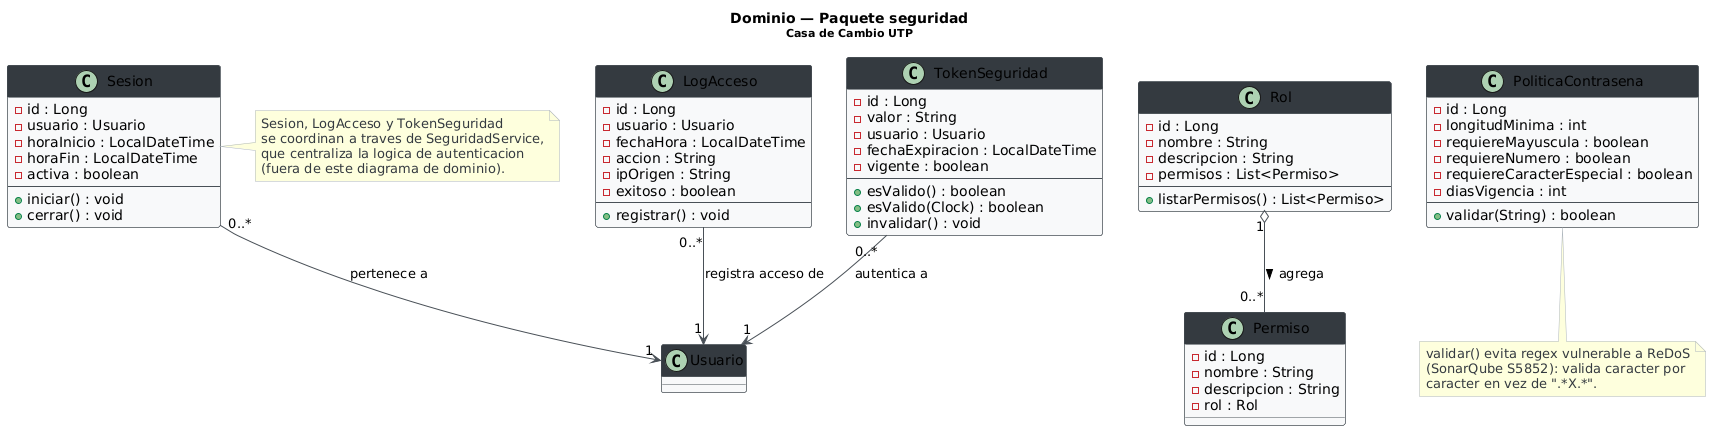

The diagram above was rendered by PlantUML. Its source (embedded in the PNG):
@startuml Dominio_Seguridad
skinparam backgroundColor white
skinparam classBackgroundColor #F8F9FA
skinparam classBorderColor #495057
skinparam classHeaderBackgroundColor #343A40
skinparam classHeaderFontColor white
skinparam arrowColor #495057
skinparam noteFontColor #343A40
skinparam noteBorderColor #ADB5BD
skinparam shadowing false

title Dominio — Paquete seguridad\n<size:11>Casa de Cambio UTP</size>

class Rol {
    - id : Long
    - nombre : String
    - descripcion : String
    - permisos : List<Permiso>
    --
    + listarPermisos() : List<Permiso>
}

class Permiso {
    - id : Long
    - nombre : String
    - descripcion : String
    - rol : Rol
}

class Sesion {
    - id : Long
    - usuario : Usuario
    - horaInicio : LocalDateTime
    - horaFin : LocalDateTime
    - activa : boolean
    --
    + iniciar() : void
    + cerrar() : void
}

class LogAcceso {
    - id : Long
    - usuario : Usuario
    - fechaHora : LocalDateTime
    - accion : String
    - ipOrigen : String
    - exitoso : boolean
    --
    + registrar() : void
}

class TokenSeguridad {
    - id : Long
    - valor : String
    - usuario : Usuario
    - fechaExpiracion : LocalDateTime
    - vigente : boolean
    --
    + esValido() : boolean
    + esValido(Clock) : boolean
    + invalidar() : void
}

class PoliticaContrasena {
    - id : Long
    - longitudMinima : int
    - requiereMayuscula : boolean
    - requiereNumero : boolean
    - requiereCaracterEspecial : boolean
    - diasVigencia : int
    --
    + validar(String) : boolean
}

Rol "1" o-- "0..*" Permiso : agrega >
Sesion "0..*" --> "1" Usuario : pertenece a
LogAcceso "0..*" --> "1" Usuario : registra acceso de
TokenSeguridad "0..*" --> "1" Usuario : autentica a

note right of Sesion
  Sesion, LogAcceso y TokenSeguridad
  se coordinan a traves de SeguridadService,
  que centraliza la logica de autenticacion
  (fuera de este diagrama de dominio).
end note

note bottom of PoliticaContrasena
  validar() evita regex vulnerable a ReDoS
  (SonarQube S5852): valida caracter por
  caracter en vez de ".*X.*".
end note

@enduml